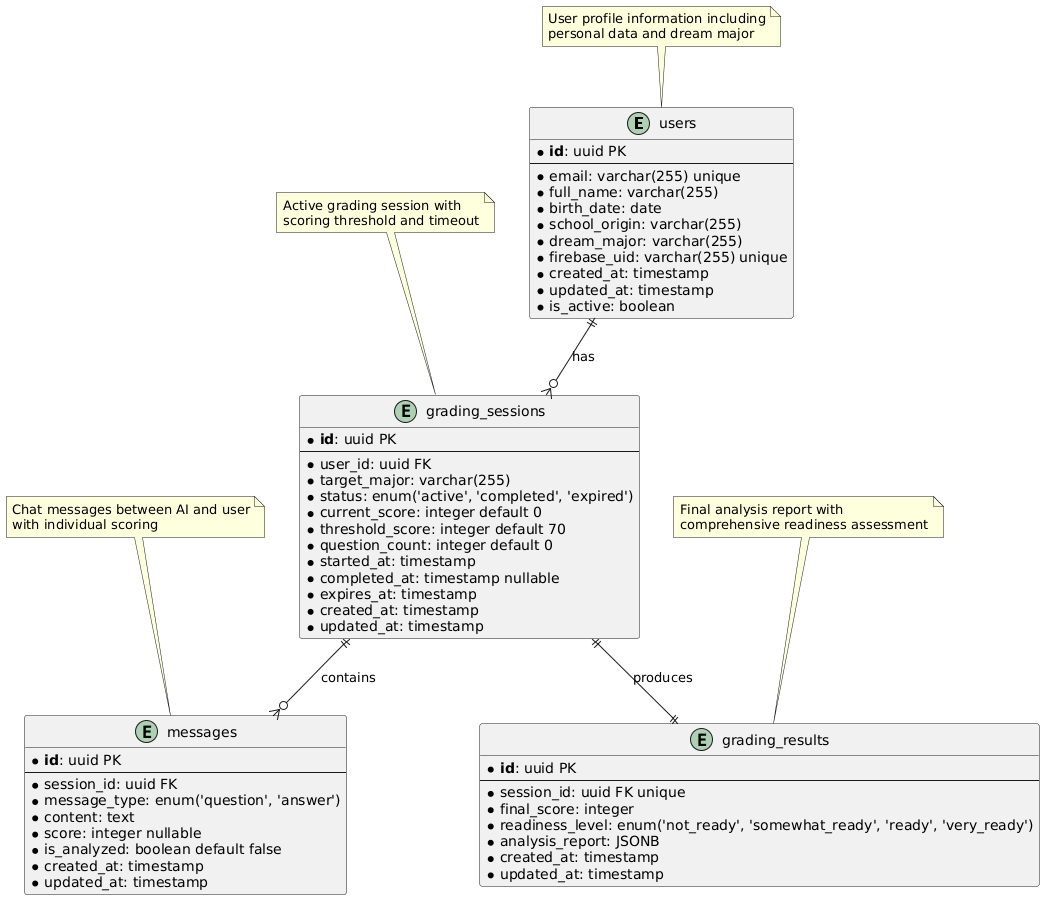

The diagram above was rendered by PlantUML. Its source (embedded in the PNG):
@startuml
!define RECTANGLE class

' Entity Definitions
entity users {
  * **id**: uuid PK
  --
  * email: varchar(255) unique
  * full_name: varchar(255)
  * birth_date: date
  * school_origin: varchar(255)
  * dream_major: varchar(255)
  * firebase_uid: varchar(255) unique
  * created_at: timestamp
  * updated_at: timestamp
  * is_active: boolean
}

entity grading_sessions {
  * **id**: uuid PK
  --
  * user_id: uuid FK
  * target_major: varchar(255)
  * status: enum('active', 'completed', 'expired')
  * current_score: integer default 0
  * threshold_score: integer default 70
  * question_count: integer default 0
  * started_at: timestamp
  * completed_at: timestamp nullable
  * expires_at: timestamp
  * created_at: timestamp
  * updated_at: timestamp
}

entity messages {
  * **id**: uuid PK
  --
  * session_id: uuid FK
  * message_type: enum('question', 'answer')
  * content: text
  * score: integer nullable
  * is_analyzed: boolean default false
  * created_at: timestamp
  * updated_at: timestamp
}

entity grading_results {
  * **id**: uuid PK
  --
  * session_id: uuid FK unique
  * final_score: integer
  * readiness_level: enum('not_ready', 'somewhat_ready', 'ready', 'very_ready')
  * analysis_report: JSONB
  * created_at: timestamp
  * updated_at: timestamp
}

' Relationships
users ||--o{ grading_sessions : "has"
grading_sessions ||--o{ messages : "contains"
grading_sessions ||--|| grading_results : "produces"

' Notes
note top of users
  User profile information including
  personal data and dream major
end note

note top of grading_sessions
  Active grading session with
  scoring threshold and timeout
end note

note top of messages
  Chat messages between AI and user
  with individual scoring
end note

note top of grading_results
  Final analysis report with
  comprehensive readiness assessment
end note
@enduml